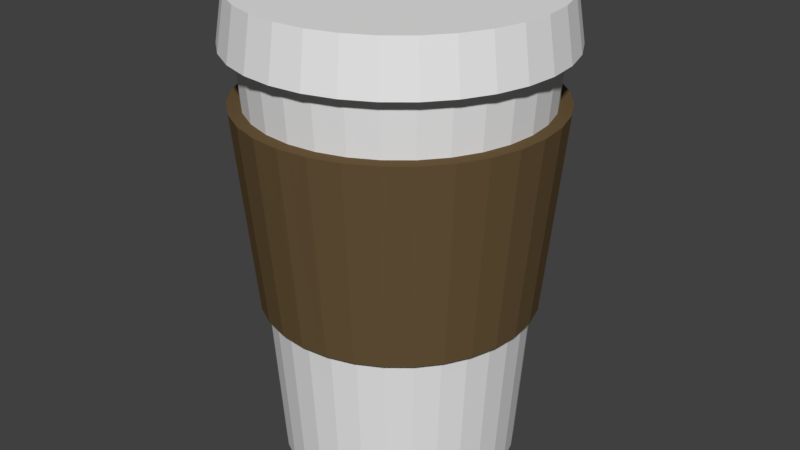 # Source: coffee.blend  (saved by Blender 2.79.0; exported with 4.5.12 LTS)
import bpy
from mathutils import Matrix  # noqa: F401  (used for matrix-valued properties, if any)

bpy.ops.wm.read_factory_settings(use_empty=True)
scene = bpy.context.scene
scene.name = 'Scene'

# ---- collections
col_collection_1 = bpy.data.collections.new('Collection 1'); scene.collection.children.link(col_collection_1)

# ---- materials (node trees are filled in below, after node groups)
mat_material_005 = bpy.data.materials.new('Material.005')
mat_material_005.alpha_threshold = 0.0
mat_material_005.use_transparent_shadow = False
mat_material_005.diffuse_color = (0.1329, 0.08734, 0.04105, 1.0)
mat_material_005.roughness = 0.5
mat_material_003 = bpy.data.materials.new('Material.003')
mat_material_003.alpha_threshold = 0.0
mat_material_003.use_transparent_shadow = False
mat_material_003.roughness = 0.5
mat_material_004 = bpy.data.materials.new('Material.004')
mat_material_004.alpha_threshold = 0.0
mat_material_004.use_transparent_shadow = False
mat_material_004.roughness = 0.5

# ---- material node trees

# ---- world
world_world = bpy.data.worlds.new('World'); scene.world = world_world
world_world.color = (0.05088, 0.05088, 0.05088)
world_world.use_sun_shadow = False
world_world.sun_shadow_jitter_overblur = 0.0
world_world.cycles.sampling_method = 'MANUAL'

# ---- meshes
me_cylinder_003 = bpy.data.meshes.new('Cylinder.003')
me_cylinder_003.from_pydata([(1.242e-08, 0.924, -0.01626), (-5.937e-09, 1.05, 0.7932), (0.1803, 0.9062, -0.01626), (0.2048, 1.03, 0.7932), (0.3536, 0.8537, -0.01626), (0.4018, 0.9701, 0.7932), (0.5133, 0.7683, -0.01626), (0.5833, 0.873, 0.7932), (0.6534, 0.6534, -0.01626), (0.7425, 0.7425, 0.7932), (0.7683, 0.5133, -0.01626), (0.873, 0.5833, 0.7932), (0.8537, 0.3536, -0.01626), (0.9701, 0.4018, 0.7932), (0.9062, 0.1803, -0.01626), (1.03, 0.2048, 0.7932), (0.924, 9.392e-08, -0.01626), (1.05, 6.502e-08, 0.7932), (0.9062, -0.1803, -0.01626), (1.03, -0.2048, 0.7932), (0.8537, -0.3536, -0.01626), (0.9701, -0.4018, 0.7932), (0.7683, -0.5133, -0.01626), (0.873, -0.5833, 0.7932), (0.6534, -0.6534, -0.01626), (0.7425, -0.7425, 0.7932), (0.5133, -0.7683, -0.01626), (0.5833, -0.873, 0.7932), (0.3536, -0.8537, -0.01626), (0.4018, -0.9701, 0.7932), (0.1803, -0.9062, -0.01626), (0.2048, -1.03, 0.7932), (-2.887e-07, -0.924, -0.01626), (-3.481e-07, -1.05, 0.7932), (-0.1803, -0.9062, -0.01626), (-0.2048, -1.03, 0.7932), (-0.3536, -0.8537, -0.01626), (-0.4018, -0.9701, 0.7932), (-0.5133, -0.7683, -0.01626), (-0.5833, -0.873, 0.7932), (-0.6534, -0.6534, -0.01626), (-0.7425, -0.7425, 0.7932), (-0.7683, -0.5133, -0.01626), (-0.873, -0.5833, 0.7932), (-0.8537, -0.3536, -0.01626), (-0.9701, -0.4018, 0.7932), (-0.9062, -0.1803, -0.01626), (-1.03, -0.2048, 0.7932), (-0.924, 9.164e-07, -0.01626), (-1.05, 9.996e-07, 0.7932), (-0.9062, 0.1803, -0.01626), (-1.03, 0.2048, 0.7932), (-0.8537, 0.3536, -0.01626), (-0.9701, 0.4018, 0.7932), (-0.7683, 0.5133, -0.01626), (-0.873, 0.5833, 0.7932), (-0.6534, 0.6534, -0.01626), (-0.7425, 0.7425, 0.7932), (-0.5133, 0.7683, -0.01626), (-0.5833, 0.873, 0.7932), (-0.3536, 0.8537, -0.01626), (-0.4018, 0.9701, 0.7932), (-0.1803, 0.9062, -0.01626), (-0.2048, 1.03, 0.7932)], [], [(0, 1, 3, 2), (2, 3, 5, 4), (4, 5, 7, 6), (6, 7, 9, 8), (8, 9, 11, 10), (10, 11, 13, 12), (12, 13, 15, 14), (14, 15, 17, 16), (16, 17, 19, 18), (18, 19, 21, 20), (20, 21, 23, 22), (22, 23, 25, 24), (24, 25, 27, 26), (26, 27, 29, 28), (28, 29, 31, 30), (30, 31, 33, 32), (32, 33, 35, 34), (34, 35, 37, 36), (36, 37, 39, 38), (38, 39, 41, 40), (40, 41, 43, 42), (42, 43, 45, 44), (44, 45, 47, 46), (46, 47, 49, 48), (48, 49, 51, 50), (50, 51, 53, 52), (52, 53, 55, 54), (54, 55, 57, 56), (56, 57, 59, 58), (58, 59, 61, 60), (3, 1, 63, 61, 59, 57, 55, 53, 51, 49, 47, 45, 43, 41, 39, 37, 35, 33, 31, 29, 27, 25, 23, 21, 19, 17, 15, 13, 11, 9, 7, 5), (60, 61, 63, 62), (62, 63, 1, 0), (0, 2, 4, 6, 8, 10, 12, 14, 16, 18, 20, 22, 24, 26, 28, 30, 32, 34, 36, 38, 40, 42, 44, 46, 48, 50, 52, 54, 56, 58, 60, 62)])
me_cylinder_003.materials.append(mat_material_005)
me_cylinder_003.use_remesh_preserve_volume = False
me_cylinder_003.use_remesh_preserve_attributes = False
me_cylinder_003.use_mirror_vertex_groups = False
me_cylinder_003.update()
me_cylinder = bpy.data.meshes.new('Cylinder')
me_cylinder.from_pydata([(0.0, 1.0, -1.0), (5.937e-09, 0.95, 1.0), (0.1951, 0.9808, -1.0), (0.1853, 0.9317, 1.0), (0.3827, 0.9239, -1.0), (0.3635, 0.8777, 1.0), (0.5556, 0.8315, -1.0), (0.5278, 0.7899, 1.0), (0.7071, 0.7071, -1.0), (0.6718, 0.6718, 1.0), (0.8315, 0.5556, -1.0), (0.7899, 0.5278, 1.0), (0.9239, 0.3827, -1.0), (0.8777, 0.3635, 1.0), (0.9808, 0.1951, -1.0), (0.9317, 0.1853, 1.0), (1.0, 7.55e-08, -1.0), (0.95, 8.597e-08, 1.0), (0.9808, -0.1951, -1.0), (0.9317, -0.1853, 1.0), (0.9239, -0.3827, -1.0), (0.8777, -0.3635, 1.0), (0.8315, -0.5556, -1.0), (0.7899, -0.5278, 1.0), (0.7071, -0.7071, -1.0), (0.6718, -0.6718, 1.0), (0.5556, -0.8315, -1.0), (0.5278, -0.7899, 1.0), (0.3827, -0.9239, -1.0), (0.3635, -0.8777, 1.0), (0.1951, -0.9808, -1.0), (0.1853, -0.9317, 1.0), (-3.258e-07, -1.0, -1.0), (-3.036e-07, -0.95, 1.0), (-0.1951, -0.9808, -1.0), (-0.1853, -0.9317, 1.0), (-0.3827, -0.9239, -1.0), (-0.3635, -0.8777, 1.0), (-0.5556, -0.8315, -1.0), (-0.5278, -0.7899, 1.0), (-0.7071, -0.7071, -1.0), (-0.6718, -0.6718, 1.0), (-0.8315, -0.5556, -1.0), (-0.7899, -0.5278, 1.0), (-0.9239, -0.3827, -1.0), (-0.8777, -0.3635, 1.0), (-0.9808, -0.1951, -1.0), (-0.9317, -0.1853, 1.0), (-1.0, 9.656e-07, -1.0), (-0.95, 9.316e-07, 1.0), (-0.9808, 0.1951, -1.0), (-0.9317, 0.1853, 1.0), (-0.9239, 0.3827, -1.0), (-0.8777, 0.3636, 1.0), (-0.8315, 0.5556, -1.0), (-0.7899, 0.5278, 1.0), (-0.7071, 0.7071, -1.0), (-0.6718, 0.6718, 1.0), (-0.5556, 0.8315, -1.0), (-0.5278, 0.7899, 1.0), (-0.3827, 0.9239, -1.0), (-0.3635, 0.8777, 1.0), (-0.1951, 0.9808, -1.0), (-0.1853, 0.9317, 1.0)], [], [(0, 1, 3, 2), (2, 3, 5, 4), (4, 5, 7, 6), (6, 7, 9, 8), (8, 9, 11, 10), (10, 11, 13, 12), (12, 13, 15, 14), (14, 15, 17, 16), (16, 17, 19, 18), (18, 19, 21, 20), (20, 21, 23, 22), (22, 23, 25, 24), (24, 25, 27, 26), (26, 27, 29, 28), (28, 29, 31, 30), (30, 31, 33, 32), (32, 33, 35, 34), (34, 35, 37, 36), (36, 37, 39, 38), (38, 39, 41, 40), (40, 41, 43, 42), (42, 43, 45, 44), (44, 45, 47, 46), (46, 47, 49, 48), (48, 49, 51, 50), (50, 51, 53, 52), (52, 53, 55, 54), (54, 55, 57, 56), (56, 57, 59, 58), (58, 59, 61, 60), (3, 1, 63, 61, 59, 57, 55, 53, 51, 49, 47, 45, 43, 41, 39, 37, 35, 33, 31, 29, 27, 25, 23, 21, 19, 17, 15, 13, 11, 9, 7, 5), (60, 61, 63, 62), (62, 63, 1, 0), (0, 2, 4, 6, 8, 10, 12, 14, 16, 18, 20, 22, 24, 26, 28, 30, 32, 34, 36, 38, 40, 42, 44, 46, 48, 50, 52, 54, 56, 58, 60, 62)])
me_cylinder.materials.append(mat_material_003)
me_cylinder.use_remesh_preserve_volume = False
me_cylinder.use_remesh_preserve_attributes = False
me_cylinder.use_mirror_vertex_groups = False
me_cylinder.update()
me_cylinder_004 = bpy.data.meshes.new('Cylinder.004')
me_cylinder_004.from_pydata([(2.375e-08, 0.8, -1.0), (0.0, 1.0, 0.7932), (0.1561, 0.7846, -1.0), (0.1951, 0.9808, 0.7932), (0.3061, 0.7391, -1.0), (0.3827, 0.9239, 0.7932), (0.4445, 0.6652, -1.0), (0.5556, 0.8315, 0.7932), (0.5657, 0.5657, -1.0), (0.7071, 0.7071, 0.7932), (0.6652, 0.4445, -1.0), (0.8315, 0.5556, 0.7932), (0.7391, 0.3061, -1.0), (0.9239, 0.3827, 0.7932), (0.7846, 0.1561, -1.0), (0.9808, 0.1951, 0.7932), (0.8, 1.204e-07, -1.0), (1.0, 7.55e-08, 0.7932), (0.7846, -0.1561, -1.0), (0.9808, -0.1951, 0.7932), (0.7391, -0.3061, -1.0), (0.9239, -0.3827, 0.7932), (0.6652, -0.4445, -1.0), (0.8315, -0.5556, 0.7932), (0.5657, -0.5657, -1.0), (0.7071, -0.7071, 0.7932), (0.4445, -0.6652, -1.0), (0.5556, -0.8315, 0.7932), (0.3061, -0.7391, -1.0), (0.3827, -0.9239, 0.7932), (0.1561, -0.7846, -1.0), (0.1951, -0.9808, 0.7932), (-2.369e-07, -0.8, -1.0), (-3.258e-07, -1.0, 0.7932), (-0.1561, -0.7846, -1.0), (-0.1951, -0.9808, 0.7932), (-0.3061, -0.7391, -1.0), (-0.3827, -0.9239, 0.7932), (-0.4445, -0.6652, -1.0), (-0.5556, -0.8315, 0.7932), (-0.5657, -0.5657, -1.0), (-0.7071, -0.7071, 0.7932), (-0.6652, -0.4445, -1.0), (-0.8315, -0.5556, 0.7932), (-0.7391, -0.3061, -1.0), (-0.9239, -0.3827, 0.7932), (-0.7846, -0.1561, -1.0), (-0.9808, -0.1951, 0.7932), (-0.8, 8.325e-07, -1.0), (-1.0, 9.656e-07, 0.7932), (-0.7846, 0.1561, -1.0), (-0.9808, 0.1951, 0.7932), (-0.7391, 0.3061, -1.0), (-0.9239, 0.3827, 0.7932), (-0.6652, 0.4445, -1.0), (-0.8315, 0.5556, 0.7932), (-0.5657, 0.5657, -1.0), (-0.7071, 0.7071, 0.7932), (-0.4445, 0.6652, -1.0), (-0.5556, 0.8315, 0.7932), (-0.3061, 0.7391, -1.0), (-0.3827, 0.9239, 0.7932), (-0.1561, 0.7846, -1.0), (-0.1951, 0.9808, 0.7932)], [], [(0, 1, 3, 2), (2, 3, 5, 4), (4, 5, 7, 6), (6, 7, 9, 8), (8, 9, 11, 10), (10, 11, 13, 12), (12, 13, 15, 14), (14, 15, 17, 16), (16, 17, 19, 18), (18, 19, 21, 20), (20, 21, 23, 22), (22, 23, 25, 24), (24, 25, 27, 26), (26, 27, 29, 28), (28, 29, 31, 30), (30, 31, 33, 32), (32, 33, 35, 34), (34, 35, 37, 36), (36, 37, 39, 38), (38, 39, 41, 40), (40, 41, 43, 42), (42, 43, 45, 44), (44, 45, 47, 46), (46, 47, 49, 48), (48, 49, 51, 50), (50, 51, 53, 52), (52, 53, 55, 54), (54, 55, 57, 56), (56, 57, 59, 58), (58, 59, 61, 60), (3, 1, 63, 61, 59, 57, 55, 53, 51, 49, 47, 45, 43, 41, 39, 37, 35, 33, 31, 29, 27, 25, 23, 21, 19, 17, 15, 13, 11, 9, 7, 5), (60, 61, 63, 62), (62, 63, 1, 0), (0, 2, 4, 6, 8, 10, 12, 14, 16, 18, 20, 22, 24, 26, 28, 30, 32, 34, 36, 38, 40, 42, 44, 46, 48, 50, 52, 54, 56, 58, 60, 62)])
me_cylinder_004.materials.append(mat_material_004)
me_cylinder_004.use_remesh_preserve_volume = False
me_cylinder_004.use_remesh_preserve_attributes = False
me_cylinder_004.use_mirror_vertex_groups = False
me_cylinder_004.update()

# ---- objects
ob_cylinder_001 = bpy.data.objects.new('Cylinder.001', me_cylinder_003)
ob_cylinder = bpy.data.objects.new('Cylinder', me_cylinder)
ob_cylinder_002 = bpy.data.objects.new('Cylinder.002', me_cylinder_004)

# ---- transforms, parenting, visibility, modifiers, constraints
ob_cylinder_001.location = (0.0, 0.0, -0.03166)
ob_cylinder_001.scale = (0.06, 0.06, 0.1)
ob_cylinder_001.lineart.crease_threshold = 0.0
ob_cylinder.location = (0.0, 0.0, 0.07999)
ob_cylinder.scale = (0.065, 0.065, 0.01)
ob_cylinder.lineart.crease_threshold = 0.0
ob_cylinder_002.location = (0.0, 0.0, 0.0)
ob_cylinder_002.scale = (0.06, 0.06, 0.1)
ob_cylinder_002.lineart.crease_threshold = 0.0

# ---- collection membership
col_collection_1.objects.link(ob_cylinder_001)
col_collection_1.objects.link(ob_cylinder)
col_collection_1.objects.link(ob_cylinder_002)

# ---- scene / render settings (as saved in the file)
scene.frame_start = 1; scene.frame_end = 250; scene.frame_set(1)
scene.render.engine = 'BLENDER_EEVEE_NEXT'
scene.render.resolution_percentage = 50
scene.render.dither_intensity = 0.0
scene.cycles.use_denoising = False
scene.cycles.samples = 128
scene.cycles.sampling_pattern = 'TABULATED_SOBOL'
scene.cycles.use_adaptive_sampling = False
scene.cycles.use_light_tree = False
scene.cycles.blur_glossy = 0.0
scene.cycles.sample_clamp_indirect = 0.0
scene.view_settings.view_transform = 'Standard'
bpy.context.view_layer.update()

# ---- added for rendering (the .blend has no active camera and no usable light): camera, sun
cam_auto = bpy.data.cameras.new('AutoCamera')
cam_auto.lens = 50.0
cam_auto.sensor_width = 36.0
cam_auto.clip_end = 1000.0
ob_auto_camera = bpy.data.objects.new('AutoCamera', cam_auto)
scene.collection.objects.link(ob_auto_camera)
ob_auto_camera.location = (0.244611, -0.293533, 0.190685)
ob_auto_camera.rotation_euler = (1.09748, -7.21219e-08, 0.694738)
scene.camera = ob_auto_camera
light_auto_sun = bpy.data.lights.new('AutoSun', 'SUN')
light_auto_sun.energy = 3.0
light_auto_sun.angle = 0.0523599
ob_auto_sun = bpy.data.objects.new('AutoSun', light_auto_sun)
scene.collection.objects.link(ob_auto_sun)
ob_auto_sun.rotation_euler = (0.872665, 0.174533, 0.523599)
bpy.context.view_layer.update()

